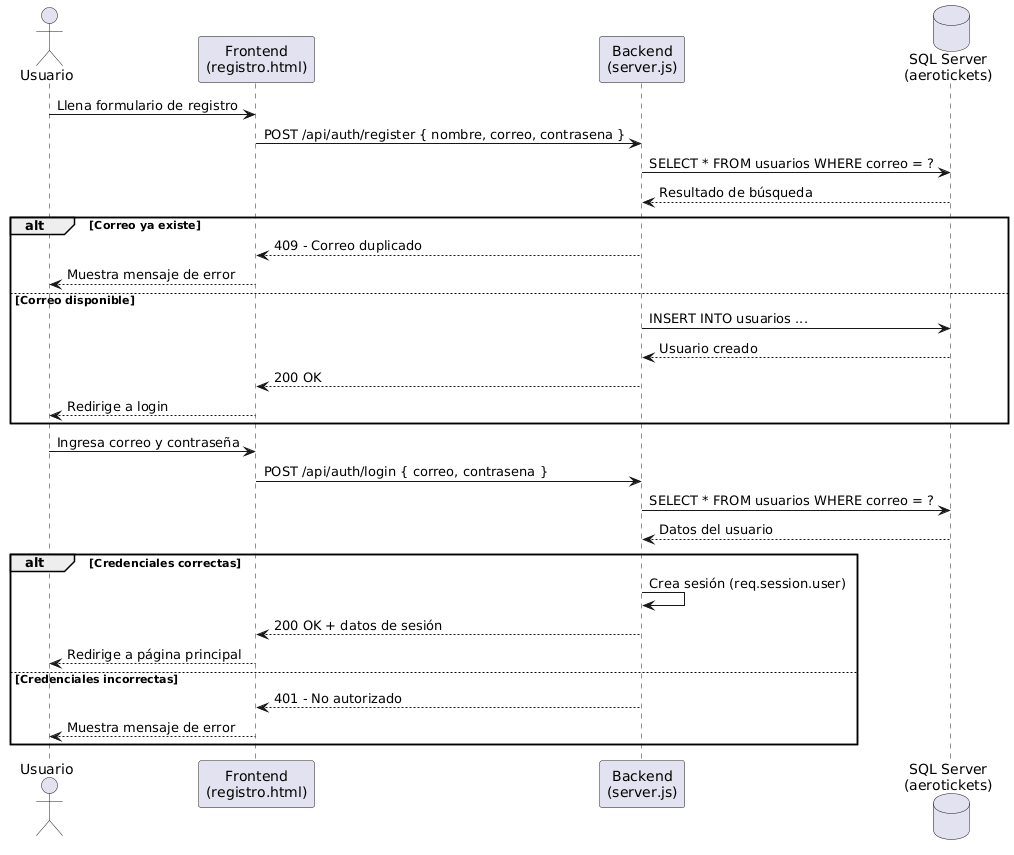

The diagram above was rendered by PlantUML. Its source (embedded in the PNG):
@startuml
actor Usuario
participant "Frontend\n(registro.html)" as FE
participant "Backend\n(server.js)" as BE
database "SQL Server\n(aerotickets)" as DB

Usuario -> FE : Llena formulario de registro
FE -> BE : POST /api/auth/register { nombre, correo, contrasena }
BE -> DB : SELECT * FROM usuarios WHERE correo = ?
DB --> BE : Resultado de búsqueda

alt Correo ya existe
  BE --> FE : 409 - Correo duplicado
  FE --> Usuario : Muestra mensaje de error
else Correo disponible
  BE -> DB : INSERT INTO usuarios ...
  DB --> BE : Usuario creado
  BE --> FE : 200 OK
  FE --> Usuario : Redirige a login
end

Usuario -> FE : Ingresa correo y contraseña
FE -> BE : POST /api/auth/login { correo, contrasena }
BE -> DB : SELECT * FROM usuarios WHERE correo = ?
DB --> BE : Datos del usuario

alt Credenciales correctas
  BE -> BE : Crea sesión (req.session.user)
  BE --> FE : 200 OK + datos de sesión
  FE --> Usuario : Redirige a página principal
else Credenciales incorrectas
  BE --> FE : 401 - No autorizado
  FE --> Usuario : Muestra mensaje de error
end
@enduml